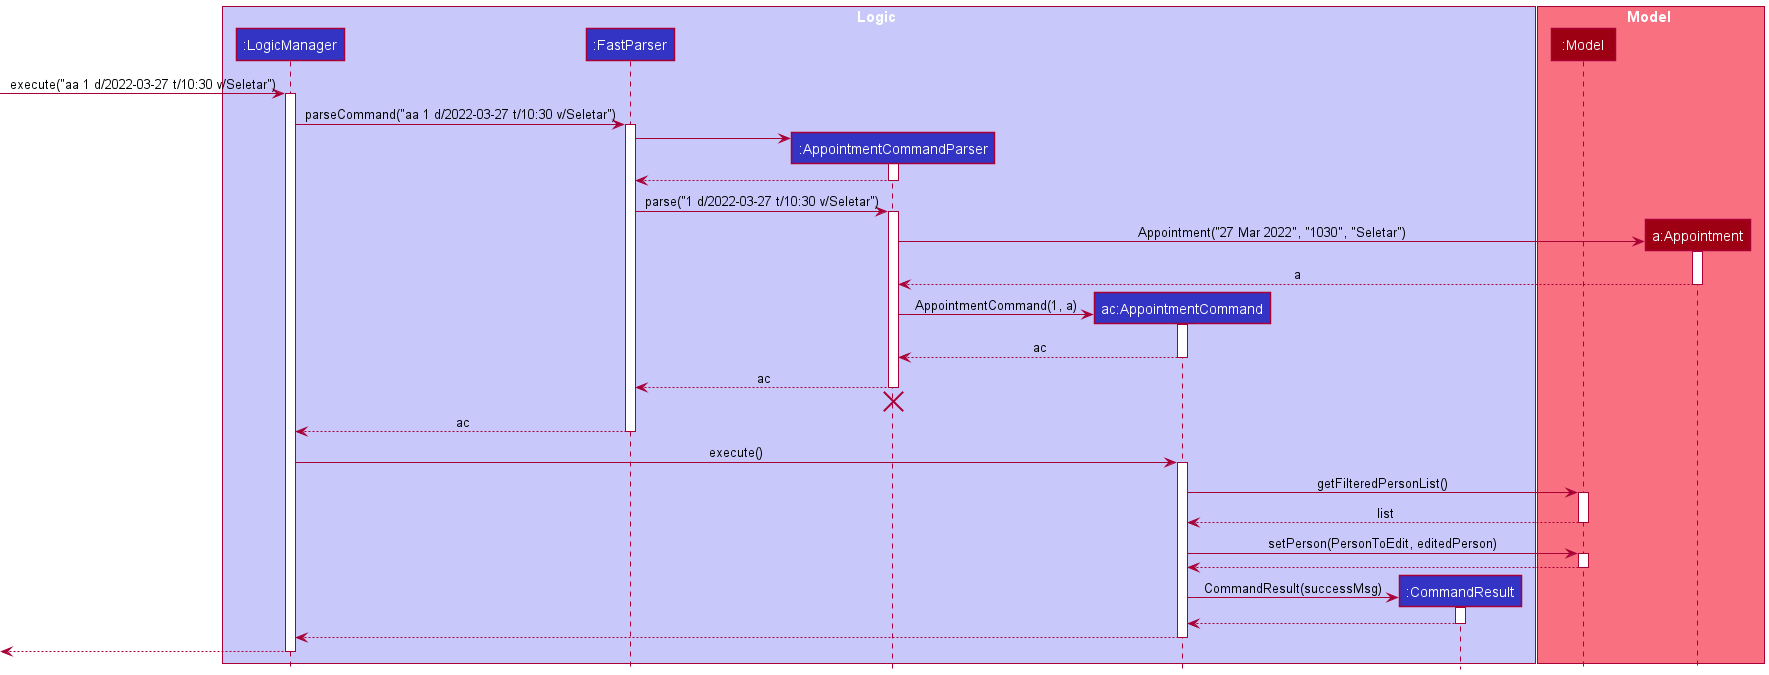

The diagram above was rendered by PlantUML. Its source (embedded in the PNG):
@startuml
!include style.puml

box Logic LOGIC_COLOR_T1
participant ":LogicManager" as LogicManager LOGIC_COLOR
participant ":FastParser" as FastParser LOGIC_COLOR
participant ":AppointmentCommandParser" as AppointmentCommandParser LOGIC_COLOR
participant "ac:AppointmentCommand" as AppointmentCommand LOGIC_COLOR
participant ":CommandResult" as CommandResult LOGIC_COLOR
end box

box Model MODEL_COLOR_T1
participant ":Model" as Model MODEL_COLOR
participant "a:Appointment" as Appointment MODEL_COLOR
end box

[-> LogicManager : execute("aa 1 d/2022-03-27 t/10:30 v/Seletar")
activate LogicManager

LogicManager -> FastParser : parseCommand("aa 1 d/2022-03-27 t/10:30 v/Seletar")
activate FastParser

create AppointmentCommandParser
FastParser -> AppointmentCommandParser
activate AppointmentCommandParser

AppointmentCommandParser --> FastParser
deactivate AppointmentCommandParser

FastParser -> AppointmentCommandParser : parse("1 d/2022-03-27 t/10:30 v/Seletar")
activate AppointmentCommandParser

create Appointment
AppointmentCommandParser -> Appointment : Appointment("27 Mar 2022", "1030", "Seletar")
activate Appointment

Appointment --> AppointmentCommandParser : a
deactivate Appointment

create AppointmentCommand
AppointmentCommandParser -> AppointmentCommand : AppointmentCommand(1, a)
activate AppointmentCommand

AppointmentCommand --> AppointmentCommandParser : ac
deactivate AppointmentCommand

AppointmentCommandParser --> FastParser : ac
deactivate AppointmentCommandParser
'Hidden arrow to position the destroy marker below the end of the activation bar.
AppointmentCommandParser -[hidden]-> FastParser
destroy AppointmentCommandParser

FastParser --> LogicManager : ac
deactivate FastParser

LogicManager -> AppointmentCommand : execute()
activate AppointmentCommand

AppointmentCommand -> Model : getFilteredPersonList()
activate Model

Model --> AppointmentCommand : list
deactivate Model

AppointmentCommand -> Model : setPerson(PersonToEdit, editedPerson)
activate Model

Model --> AppointmentCommand
deactivate Model

create CommandResult
AppointmentCommand -> CommandResult : CommandResult(successMsg)
activate CommandResult

CommandResult --> AppointmentCommand
deactivate CommandResult

AppointmentCommand --> LogicManager
deactivate AppointmentCommand

[<--LogicManager
deactivate LogicManager
@enduml